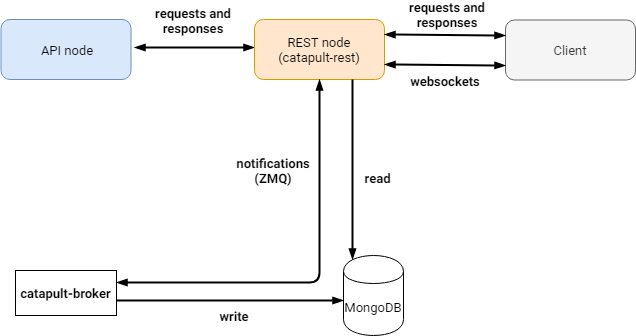

The diagram above was exported from draw.io. Its source (the exported page's mxGraphModel, read from the mxfile embedded in the PNG):
<mxGraphModel dx="1422" dy="747" grid="1" gridSize="10" guides="1" tooltips="1" connect="1" arrows="1" fold="1" page="1" pageScale="1" pageWidth="827" pageHeight="1169" math="0" shadow="0">
  <root>
    <mxCell id="p4M9Ni50n1nZw1XV9PRJ-0" />
    <mxCell id="p4M9Ni50n1nZw1XV9PRJ-1" parent="p4M9Ni50n1nZw1XV9PRJ-0" />
    <mxCell id="tw-1pLRBWrlb09fesJST-13" style="rounded=0;orthogonalLoop=1;jettySize=auto;html=1;startArrow=blockThin;startFill=1;endArrow=blockThin;endFill=1;strokeWidth=2;fontFamily=Roboto;fontSize=13;entryX=0;entryY=0.5;entryDx=0;entryDy=0;" parent="p4M9Ni50n1nZw1XV9PRJ-1" edge="1">
      <mxGeometry relative="1" as="geometry">
        <mxPoint x="370" y="212" as="sourcePoint" />
        <mxPoint x="490" y="212" as="targetPoint" />
      </mxGeometry>
    </mxCell>
    <mxCell id="tw-1pLRBWrlb09fesJST-14" value="requests and responses" style="text;html=1;strokeColor=none;fillColor=none;align=center;verticalAlign=middle;whiteSpace=wrap;rounded=0;fontFamily=Roboto;fontSize=13;fontStyle=1" parent="p4M9Ni50n1nZw1XV9PRJ-1" vertex="1">
      <mxGeometry x="388.5" y="175" width="80" height="20" as="geometry" />
    </mxCell>
    <mxCell id="tw-1pLRBWrlb09fesJST-15" value="REST node&lt;br&gt;(catapult-rest)" style="rounded=1;whiteSpace=wrap;html=1;fontSize=13;fontFamily=Roboto;fontStyle=0;fillColor=#ffe6cc;strokeColor=#d79b00;" parent="p4M9Ni50n1nZw1XV9PRJ-1" vertex="1">
      <mxGeometry x="490" y="184" width="130" height="60" as="geometry" />
    </mxCell>
    <mxCell id="tw-1pLRBWrlb09fesJST-16" value="catapult-broker" style="rounded=0;whiteSpace=wrap;html=1;fontSize=13;fontFamily=Roboto;fontStyle=1" parent="p4M9Ni50n1nZw1XV9PRJ-1" vertex="1">
      <mxGeometry x="251" y="435" width="101" height="45" as="geometry" />
    </mxCell>
    <mxCell id="tw-1pLRBWrlb09fesJST-18" value="MongoDB" style="shape=cylinder;whiteSpace=wrap;html=1;boundedLbl=1;backgroundOutline=1;fontFamily=Roboto;fontSize=13;" parent="p4M9Ni50n1nZw1XV9PRJ-1" vertex="1">
      <mxGeometry x="579" y="420" width="60" height="80" as="geometry" />
    </mxCell>
    <mxCell id="tw-1pLRBWrlb09fesJST-19" style="rounded=0;orthogonalLoop=1;jettySize=auto;html=1;startArrow=blockThin;startFill=1;endArrow=none;endFill=0;strokeWidth=2;fontFamily=Roboto;fontSize=13;entryX=1;entryY=0.5;entryDx=0;entryDy=0;" parent="p4M9Ni50n1nZw1XV9PRJ-1" edge="1">
      <mxGeometry relative="1" as="geometry">
        <mxPoint x="579" y="465" as="sourcePoint" />
        <mxPoint x="352" y="465" as="targetPoint" />
      </mxGeometry>
    </mxCell>
    <mxCell id="tw-1pLRBWrlb09fesJST-20" value="write" style="text;html=1;strokeColor=none;fillColor=none;align=center;verticalAlign=middle;whiteSpace=wrap;rounded=0;fontFamily=Roboto;fontSize=13;fontStyle=1" parent="p4M9Ni50n1nZw1XV9PRJ-1" vertex="1">
      <mxGeometry x="404.5" y="463.5" width="130" height="33" as="geometry" />
    </mxCell>
    <mxCell id="tw-1pLRBWrlb09fesJST-21" style="rounded=1;orthogonalLoop=1;jettySize=auto;html=1;startArrow=blockThin;startFill=1;endArrow=blockThin;endFill=1;strokeWidth=2;fontFamily=Roboto;fontSize=13;exitX=0.5;exitY=1;exitDx=0;exitDy=0;edgeStyle=orthogonalEdgeStyle;" parent="p4M9Ni50n1nZw1XV9PRJ-1" source="tw-1pLRBWrlb09fesJST-15" edge="1">
      <mxGeometry relative="1" as="geometry">
        <mxPoint x="543" y="469" as="sourcePoint" />
        <mxPoint x="352" y="447" as="targetPoint" />
        <Array as="points">
          <mxPoint x="555" y="447" />
        </Array>
      </mxGeometry>
    </mxCell>
    <mxCell id="tw-1pLRBWrlb09fesJST-22" value="notifications (ZMQ)" style="text;html=1;strokeColor=none;fillColor=none;align=center;verticalAlign=middle;whiteSpace=wrap;rounded=0;fontFamily=Roboto;fontSize=13;fontStyle=1" parent="p4M9Ni50n1nZw1XV9PRJ-1" vertex="1">
      <mxGeometry x="489" y="324.5" width="40" height="20" as="geometry" />
    </mxCell>
    <mxCell id="tw-1pLRBWrlb09fesJST-23" style="rounded=0;orthogonalLoop=1;jettySize=auto;html=1;startArrow=none;startFill=0;endArrow=blockThin;endFill=1;strokeWidth=2;fontFamily=Roboto;fontSize=13;entryX=0.15;entryY=0.05;entryDx=0;entryDy=0;entryPerimeter=0;exitX=0.75;exitY=1;exitDx=0;exitDy=0;" parent="p4M9Ni50n1nZw1XV9PRJ-1" source="tw-1pLRBWrlb09fesJST-15" target="tw-1pLRBWrlb09fesJST-18" edge="1">
      <mxGeometry relative="1" as="geometry">
        <mxPoint x="380" y="222" as="sourcePoint" />
        <mxPoint x="500" y="222" as="targetPoint" />
      </mxGeometry>
    </mxCell>
    <mxCell id="tw-1pLRBWrlb09fesJST-24" value="read" style="text;html=1;strokeColor=none;fillColor=none;align=center;verticalAlign=middle;whiteSpace=wrap;rounded=0;fontFamily=Roboto;fontSize=13;fontStyle=1" parent="p4M9Ni50n1nZw1XV9PRJ-1" vertex="1">
      <mxGeometry x="591" y="308" width="43" height="68" as="geometry" />
    </mxCell>
    <mxCell id="ZOKBEfx8lFCw14Q-xiEm-0" value="API node" style="rounded=1;whiteSpace=wrap;html=1;fontSize=13;fontFamily=Roboto;fontStyle=0;fillColor=#dae8fc;strokeColor=#6c8ebf;" parent="p4M9Ni50n1nZw1XV9PRJ-1" vertex="1">
      <mxGeometry x="236.5" y="184" width="130" height="60" as="geometry" />
    </mxCell>
    <mxCell id="e9VEjjNiM1Kd59u_mvID-0" value="Client" style="rounded=1;whiteSpace=wrap;html=1;fontSize=13;fontFamily=Roboto;fontStyle=0;fillColor=#f5f5f5;strokeColor=#666666;fontColor=#333333;" parent="p4M9Ni50n1nZw1XV9PRJ-1" vertex="1">
      <mxGeometry x="741" y="184.5" width="130" height="60" as="geometry" />
    </mxCell>
    <mxCell id="e9VEjjNiM1Kd59u_mvID-4" style="rounded=0;orthogonalLoop=1;jettySize=auto;html=1;startArrow=blockThin;startFill=1;endArrow=blockThin;endFill=1;strokeWidth=2;fontFamily=Roboto;fontSize=13;entryX=0;entryY=0.25;entryDx=0;entryDy=0;exitX=1;exitY=0.25;exitDx=0;exitDy=0;" parent="p4M9Ni50n1nZw1XV9PRJ-1" source="tw-1pLRBWrlb09fesJST-15" target="e9VEjjNiM1Kd59u_mvID-0" edge="1">
      <mxGeometry relative="1" as="geometry">
        <mxPoint x="622" y="204.5" as="sourcePoint" />
        <mxPoint x="742" y="204.5" as="targetPoint" />
      </mxGeometry>
    </mxCell>
    <mxCell id="e9VEjjNiM1Kd59u_mvID-5" value="requests and responses" style="text;html=1;strokeColor=none;fillColor=none;align=center;verticalAlign=middle;whiteSpace=wrap;rounded=0;fontFamily=Roboto;fontSize=13;fontStyle=1" parent="p4M9Ni50n1nZw1XV9PRJ-1" vertex="1">
      <mxGeometry x="643" y="168.5" width="80" height="20" as="geometry" />
    </mxCell>
    <mxCell id="e9VEjjNiM1Kd59u_mvID-7" style="rounded=0;orthogonalLoop=1;jettySize=auto;html=1;startArrow=blockThin;startFill=1;endArrow=blockThin;endFill=1;strokeWidth=2;fontFamily=Roboto;fontSize=13;entryX=0;entryY=0.75;entryDx=0;entryDy=0;exitX=1;exitY=0.75;exitDx=0;exitDy=0;" parent="p4M9Ni50n1nZw1XV9PRJ-1" source="tw-1pLRBWrlb09fesJST-15" target="e9VEjjNiM1Kd59u_mvID-0" edge="1">
      <mxGeometry relative="1" as="geometry">
        <mxPoint x="621" y="232.5" as="sourcePoint" />
        <mxPoint x="741" y="232.5" as="targetPoint" />
      </mxGeometry>
    </mxCell>
    <mxCell id="e9VEjjNiM1Kd59u_mvID-8" value="websockets" style="text;html=1;strokeColor=none;fillColor=none;align=center;verticalAlign=middle;whiteSpace=wrap;rounded=0;fontFamily=Roboto;fontSize=13;fontStyle=1" parent="p4M9Ni50n1nZw1XV9PRJ-1" vertex="1">
      <mxGeometry x="641" y="235.5" width="80" height="20" as="geometry" />
    </mxCell>
  </root>
</mxGraphModel>